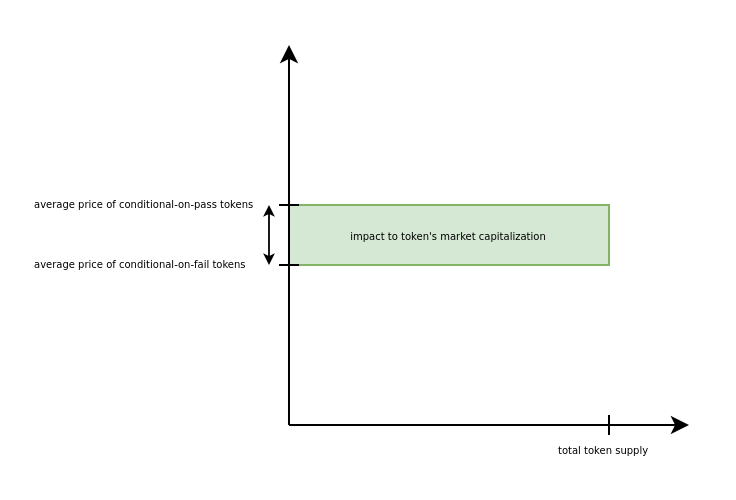

The diagram above was exported from draw.io. Its source (the exported page's mxGraphModel, read from the mxfile embedded in the PNG):
<mxGraphModel dx="1102" dy="616" grid="1" gridSize="10" guides="1" tooltips="1" connect="1" arrows="1" fold="1" page="1" pageScale="1" pageWidth="850" pageHeight="1100" math="0" shadow="0">
  <root>
    <mxCell id="0" />
    <mxCell id="1" parent="0" />
    <mxCell id="WYeWw9p2AM9h5hcNix0R-10" value="" style="rounded=0;whiteSpace=wrap;html=1;fontFamily=Times New Roman;fontSize=5;fillColor=#d5e8d4;strokeColor=#82b366;" parent="1" vertex="1">
      <mxGeometry x="240" y="210" width="160" height="30" as="geometry" />
    </mxCell>
    <mxCell id="WYeWw9p2AM9h5hcNix0R-1" value="" style="endArrow=classic;html=1;rounded=0;" parent="1" edge="1">
      <mxGeometry width="50" height="50" relative="1" as="geometry">
        <mxPoint x="240" y="320" as="sourcePoint" />
        <mxPoint x="240" y="130" as="targetPoint" />
      </mxGeometry>
    </mxCell>
    <mxCell id="WYeWw9p2AM9h5hcNix0R-2" value="" style="endArrow=classic;html=1;rounded=0;" parent="1" edge="1">
      <mxGeometry width="50" height="50" relative="1" as="geometry">
        <mxPoint x="240" y="320" as="sourcePoint" />
        <mxPoint x="440" y="320" as="targetPoint" />
      </mxGeometry>
    </mxCell>
    <mxCell id="WYeWw9p2AM9h5hcNix0R-3" value="" style="endArrow=none;html=1;rounded=0;" parent="1" edge="1">
      <mxGeometry width="50" height="50" relative="1" as="geometry">
        <mxPoint x="235" y="240" as="sourcePoint" />
        <mxPoint x="245" y="240" as="targetPoint" />
      </mxGeometry>
    </mxCell>
    <mxCell id="WYeWw9p2AM9h5hcNix0R-4" value="" style="endArrow=none;html=1;rounded=0;" parent="1" edge="1">
      <mxGeometry width="50" height="50" relative="1" as="geometry">
        <mxPoint x="235" y="210" as="sourcePoint" />
        <mxPoint x="245" y="210" as="targetPoint" />
      </mxGeometry>
    </mxCell>
    <mxCell id="WYeWw9p2AM9h5hcNix0R-5" value="" style="endArrow=classic;startArrow=classic;html=1;rounded=0;strokeWidth=0.9;endSize=3;startSize=3;" parent="1" edge="1">
      <mxGeometry width="50" height="50" relative="1" as="geometry">
        <mxPoint x="230" y="240" as="sourcePoint" />
        <mxPoint x="230" y="210" as="targetPoint" />
      </mxGeometry>
    </mxCell>
    <mxCell id="WYeWw9p2AM9h5hcNix0R-6" value="&lt;font style=&quot;font-size: 5px;&quot; face=&quot;Times New Roman&quot;&gt;average price of conditional-on-fail tokens&lt;/font&gt;" style="text;html=1;strokeColor=none;fillColor=none;align=left;verticalAlign=middle;whiteSpace=wrap;rounded=0;" parent="1" vertex="1">
      <mxGeometry x="111" y="223" width="115" height="30" as="geometry" />
    </mxCell>
    <mxCell id="WYeWw9p2AM9h5hcNix0R-7" value="&lt;font style=&quot;font-size: 5px;&quot; face=&quot;Times New Roman&quot;&gt;average price of conditional-on-pass tokens&lt;/font&gt;" style="text;html=1;strokeColor=none;fillColor=none;align=left;verticalAlign=middle;whiteSpace=wrap;rounded=0;" parent="1" vertex="1">
      <mxGeometry x="111" y="193" width="115" height="30" as="geometry" />
    </mxCell>
    <mxCell id="WYeWw9p2AM9h5hcNix0R-8" value="" style="endArrow=none;html=1;rounded=0;" parent="1" edge="1">
      <mxGeometry width="50" height="50" relative="1" as="geometry">
        <mxPoint x="400" y="315" as="sourcePoint" />
        <mxPoint x="400" y="325" as="targetPoint" />
      </mxGeometry>
    </mxCell>
    <mxCell id="WYeWw9p2AM9h5hcNix0R-9" value="&lt;font style=&quot;font-size: 5px;&quot; face=&quot;Times New Roman&quot;&gt;total token supply&lt;/font&gt;" style="text;html=1;strokeColor=none;fillColor=none;align=left;verticalAlign=middle;whiteSpace=wrap;rounded=0;" parent="1" vertex="1">
      <mxGeometry x="373" y="320" width="50" height="22" as="geometry" />
    </mxCell>
    <mxCell id="WYeWw9p2AM9h5hcNix0R-11" value="impact to token's market capitalization" style="text;html=1;strokeColor=none;fillColor=none;align=center;verticalAlign=middle;whiteSpace=wrap;rounded=0;fontFamily=Times New Roman;fontSize=5;" parent="1" vertex="1">
      <mxGeometry x="255" y="210" width="130" height="30" as="geometry" />
    </mxCell>
  </root>
</mxGraphModel>